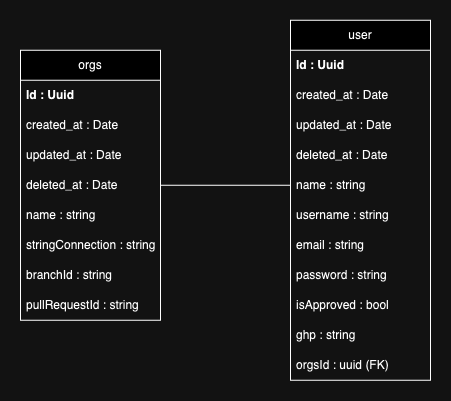

The diagram above was exported from draw.io. Its source (the exported page's mxGraphModel, read from the mxfile embedded in the PNG):
<mxGraphModel dx="1243" dy="628" grid="1" gridSize="10" guides="1" tooltips="1" connect="1" arrows="1" fold="1" page="1" pageScale="1" pageWidth="827" pageHeight="1169" math="0" shadow="0">
  <root>
    <mxCell id="0" />
    <mxCell id="1" parent="0" />
    <mxCell id="U8uGVscP_WnjUDr2leoI-6" value="orgs" style="swimlane;fontStyle=0;childLayout=stackLayout;horizontal=1;startSize=30;horizontalStack=0;resizeParent=1;resizeParentMax=0;resizeLast=0;collapsible=1;marginBottom=0;whiteSpace=wrap;html=1;" vertex="1" parent="1">
      <mxGeometry x="230" y="229.68" width="140" height="270" as="geometry" />
    </mxCell>
    <mxCell id="U8uGVscP_WnjUDr2leoI-7" value="&lt;b&gt;Id : Uuid&lt;/b&gt;" style="text;strokeColor=none;fillColor=none;align=left;verticalAlign=middle;spacingLeft=4;spacingRight=4;overflow=hidden;points=[[0,0.5],[1,0.5]];portConstraint=eastwest;rotatable=0;whiteSpace=wrap;html=1;" vertex="1" parent="U8uGVscP_WnjUDr2leoI-6">
      <mxGeometry y="30" width="140" height="30" as="geometry" />
    </mxCell>
    <mxCell id="U8uGVscP_WnjUDr2leoI-8" value="created_at : Date" style="text;strokeColor=none;fillColor=none;align=left;verticalAlign=middle;spacingLeft=4;spacingRight=4;overflow=hidden;points=[[0,0.5],[1,0.5]];portConstraint=eastwest;rotatable=0;whiteSpace=wrap;html=1;" vertex="1" parent="U8uGVscP_WnjUDr2leoI-6">
      <mxGeometry y="60" width="140" height="30" as="geometry" />
    </mxCell>
    <mxCell id="U8uGVscP_WnjUDr2leoI-9" value="updated_at : Date" style="text;strokeColor=none;fillColor=none;align=left;verticalAlign=middle;spacingLeft=4;spacingRight=4;overflow=hidden;points=[[0,0.5],[1,0.5]];portConstraint=eastwest;rotatable=0;whiteSpace=wrap;html=1;" vertex="1" parent="U8uGVscP_WnjUDr2leoI-6">
      <mxGeometry y="90" width="140" height="30" as="geometry" />
    </mxCell>
    <mxCell id="U8uGVscP_WnjUDr2leoI-10" value="deleted_at : Date" style="text;strokeColor=none;fillColor=none;align=left;verticalAlign=middle;spacingLeft=4;spacingRight=4;overflow=hidden;points=[[0,0.5],[1,0.5]];portConstraint=eastwest;rotatable=0;whiteSpace=wrap;html=1;" vertex="1" parent="U8uGVscP_WnjUDr2leoI-6">
      <mxGeometry y="120" width="140" height="30" as="geometry" />
    </mxCell>
    <mxCell id="U8uGVscP_WnjUDr2leoI-11" value="name : string" style="text;strokeColor=none;fillColor=none;align=left;verticalAlign=middle;spacingLeft=4;spacingRight=4;overflow=hidden;points=[[0,0.5],[1,0.5]];portConstraint=eastwest;rotatable=0;whiteSpace=wrap;html=1;" vertex="1" parent="U8uGVscP_WnjUDr2leoI-6">
      <mxGeometry y="150" width="140" height="30" as="geometry" />
    </mxCell>
    <mxCell id="U8uGVscP_WnjUDr2leoI-12" value="stringConnection : string" style="text;strokeColor=none;fillColor=none;align=left;verticalAlign=middle;spacingLeft=4;spacingRight=4;overflow=hidden;points=[[0,0.5],[1,0.5]];portConstraint=eastwest;rotatable=0;whiteSpace=wrap;html=1;" vertex="1" parent="U8uGVscP_WnjUDr2leoI-6">
      <mxGeometry y="180" width="140" height="30" as="geometry" />
    </mxCell>
    <mxCell id="U8uGVscP_WnjUDr2leoI-13" value="branchId : string" style="text;strokeColor=none;fillColor=none;align=left;verticalAlign=middle;spacingLeft=4;spacingRight=4;overflow=hidden;points=[[0,0.5],[1,0.5]];portConstraint=eastwest;rotatable=0;whiteSpace=wrap;html=1;" vertex="1" parent="U8uGVscP_WnjUDr2leoI-6">
      <mxGeometry y="210" width="140" height="30" as="geometry" />
    </mxCell>
    <mxCell id="U8uGVscP_WnjUDr2leoI-14" value="pullRequestId : string" style="text;strokeColor=none;fillColor=none;align=left;verticalAlign=middle;spacingLeft=4;spacingRight=4;overflow=hidden;points=[[0,0.5],[1,0.5]];portConstraint=eastwest;rotatable=0;whiteSpace=wrap;html=1;" vertex="1" parent="U8uGVscP_WnjUDr2leoI-6">
      <mxGeometry y="240" width="140" height="30" as="geometry" />
    </mxCell>
    <mxCell id="U8uGVscP_WnjUDr2leoI-15" value="user" style="swimlane;fontStyle=0;childLayout=stackLayout;horizontal=1;startSize=30;horizontalStack=0;resizeParent=1;resizeParentMax=0;resizeLast=0;collapsible=1;marginBottom=0;whiteSpace=wrap;html=1;" vertex="1" parent="1">
      <mxGeometry x="500" y="199.68" width="140" height="360" as="geometry" />
    </mxCell>
    <mxCell id="U8uGVscP_WnjUDr2leoI-16" value="&lt;b&gt;Id : Uuid&lt;/b&gt;" style="text;strokeColor=none;fillColor=none;align=left;verticalAlign=middle;spacingLeft=4;spacingRight=4;overflow=hidden;points=[[0,0.5],[1,0.5]];portConstraint=eastwest;rotatable=0;whiteSpace=wrap;html=1;" vertex="1" parent="U8uGVscP_WnjUDr2leoI-15">
      <mxGeometry y="30" width="140" height="30" as="geometry" />
    </mxCell>
    <mxCell id="U8uGVscP_WnjUDr2leoI-17" value="created_at : Date" style="text;strokeColor=none;fillColor=none;align=left;verticalAlign=middle;spacingLeft=4;spacingRight=4;overflow=hidden;points=[[0,0.5],[1,0.5]];portConstraint=eastwest;rotatable=0;whiteSpace=wrap;html=1;" vertex="1" parent="U8uGVscP_WnjUDr2leoI-15">
      <mxGeometry y="60" width="140" height="30" as="geometry" />
    </mxCell>
    <mxCell id="U8uGVscP_WnjUDr2leoI-18" value="updated_at : Date" style="text;strokeColor=none;fillColor=none;align=left;verticalAlign=middle;spacingLeft=4;spacingRight=4;overflow=hidden;points=[[0,0.5],[1,0.5]];portConstraint=eastwest;rotatable=0;whiteSpace=wrap;html=1;" vertex="1" parent="U8uGVscP_WnjUDr2leoI-15">
      <mxGeometry y="90" width="140" height="30" as="geometry" />
    </mxCell>
    <mxCell id="U8uGVscP_WnjUDr2leoI-19" value="deleted_at : Date" style="text;strokeColor=none;fillColor=none;align=left;verticalAlign=middle;spacingLeft=4;spacingRight=4;overflow=hidden;points=[[0,0.5],[1,0.5]];portConstraint=eastwest;rotatable=0;whiteSpace=wrap;html=1;" vertex="1" parent="U8uGVscP_WnjUDr2leoI-15">
      <mxGeometry y="120" width="140" height="30" as="geometry" />
    </mxCell>
    <mxCell id="U8uGVscP_WnjUDr2leoI-20" value="name : string" style="text;strokeColor=none;fillColor=none;align=left;verticalAlign=middle;spacingLeft=4;spacingRight=4;overflow=hidden;points=[[0,0.5],[1,0.5]];portConstraint=eastwest;rotatable=0;whiteSpace=wrap;html=1;" vertex="1" parent="U8uGVscP_WnjUDr2leoI-15">
      <mxGeometry y="150" width="140" height="30" as="geometry" />
    </mxCell>
    <mxCell id="U8uGVscP_WnjUDr2leoI-21" value="username : string" style="text;strokeColor=none;fillColor=none;align=left;verticalAlign=middle;spacingLeft=4;spacingRight=4;overflow=hidden;points=[[0,0.5],[1,0.5]];portConstraint=eastwest;rotatable=0;whiteSpace=wrap;html=1;" vertex="1" parent="U8uGVscP_WnjUDr2leoI-15">
      <mxGeometry y="180" width="140" height="30" as="geometry" />
    </mxCell>
    <mxCell id="U8uGVscP_WnjUDr2leoI-22" value="email : string" style="text;strokeColor=none;fillColor=none;align=left;verticalAlign=middle;spacingLeft=4;spacingRight=4;overflow=hidden;points=[[0,0.5],[1,0.5]];portConstraint=eastwest;rotatable=0;whiteSpace=wrap;html=1;" vertex="1" parent="U8uGVscP_WnjUDr2leoI-15">
      <mxGeometry y="210" width="140" height="30" as="geometry" />
    </mxCell>
    <mxCell id="U8uGVscP_WnjUDr2leoI-23" value="password : string" style="text;strokeColor=none;fillColor=none;align=left;verticalAlign=middle;spacingLeft=4;spacingRight=4;overflow=hidden;points=[[0,0.5],[1,0.5]];portConstraint=eastwest;rotatable=0;whiteSpace=wrap;html=1;" vertex="1" parent="U8uGVscP_WnjUDr2leoI-15">
      <mxGeometry y="240" width="140" height="30" as="geometry" />
    </mxCell>
    <mxCell id="U8uGVscP_WnjUDr2leoI-24" value="isApproved : bool" style="text;strokeColor=none;fillColor=none;align=left;verticalAlign=middle;spacingLeft=4;spacingRight=4;overflow=hidden;points=[[0,0.5],[1,0.5]];portConstraint=eastwest;rotatable=0;whiteSpace=wrap;html=1;" vertex="1" parent="U8uGVscP_WnjUDr2leoI-15">
      <mxGeometry y="270" width="140" height="30" as="geometry" />
    </mxCell>
    <mxCell id="U8uGVscP_WnjUDr2leoI-25" value="ghp : string" style="text;strokeColor=none;fillColor=none;align=left;verticalAlign=middle;spacingLeft=4;spacingRight=4;overflow=hidden;points=[[0,0.5],[1,0.5]];portConstraint=eastwest;rotatable=0;whiteSpace=wrap;html=1;" vertex="1" parent="U8uGVscP_WnjUDr2leoI-15">
      <mxGeometry y="300" width="140" height="30" as="geometry" />
    </mxCell>
    <mxCell id="U8uGVscP_WnjUDr2leoI-29" value="orgsId : uuid (FK)" style="text;strokeColor=none;fillColor=none;align=left;verticalAlign=middle;spacingLeft=4;spacingRight=4;overflow=hidden;points=[[0,0.5],[1,0.5]];portConstraint=eastwest;rotatable=0;whiteSpace=wrap;html=1;" vertex="1" parent="U8uGVscP_WnjUDr2leoI-15">
      <mxGeometry y="330" width="140" height="30" as="geometry" />
    </mxCell>
    <mxCell id="U8uGVscP_WnjUDr2leoI-28" value="" style="endArrow=none;html=1;rounded=0;entryX=0;entryY=0.5;entryDx=0;entryDy=0;exitX=1;exitY=0.5;exitDx=0;exitDy=0;" edge="1" parent="1" source="U8uGVscP_WnjUDr2leoI-10" target="U8uGVscP_WnjUDr2leoI-20">
      <mxGeometry width="50" height="50" relative="1" as="geometry">
        <mxPoint x="300" y="400" as="sourcePoint" />
        <mxPoint x="350" y="350" as="targetPoint" />
      </mxGeometry>
    </mxCell>
  </root>
</mxGraphModel>